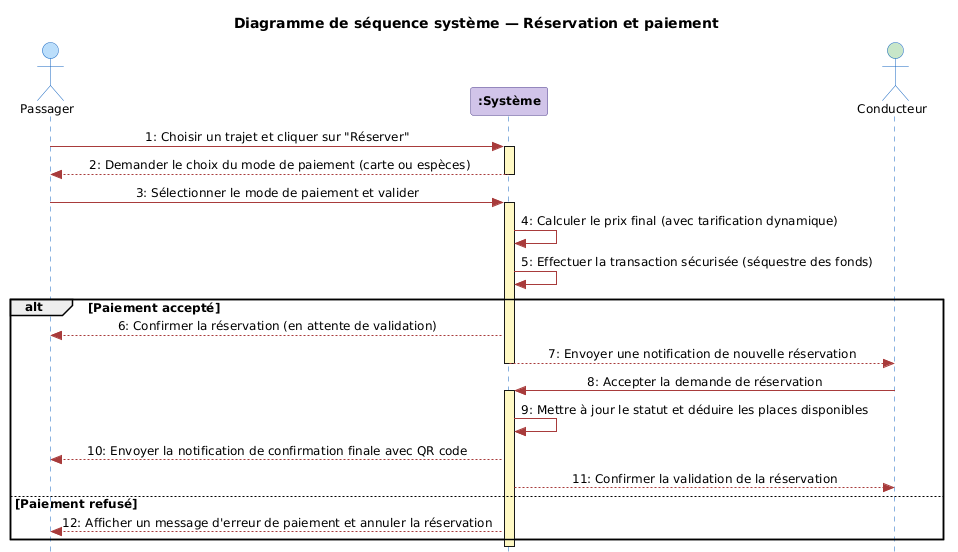

The diagram above was rendered by PlantUML. Its source (embedded in the PNG):
@startuml
skinparam style strictuml
skinparam DefaultFontName Arial
skinparam DefaultFontSize 12
skinparam shadowing false
skinparam SequenceMessageAlignment center

skinparam sequence {
  ArrowColor #A83B3B
  ActorBorderColor #1565C0
  ActorBackgroundColor #BBDEFB
  LifeLineBorderColor #1565C0
  LifeLineBackgroundColor #FFF9C4
  ParticipantBorderColor #4B3A8B
  ParticipantBackgroundColor #D1C4E9
  ParticipantFontStyle bold
}

title Diagramme de séquence système — Réservation et paiement

actor "Passager" as P
participant ":Système" as S
actor "Conducteur" as C #C8E6C9

P -> S : 1: Choisir un trajet et cliquer sur "Réserver"
activate S
S --> P : 2: Demander le choix du mode de paiement (carte ou espèces)
deactivate S

P -> S : 3: Sélectionner le mode de paiement et valider
activate S
S -> S : 4: Calculer le prix final (avec tarification dynamique)
S -> S : 5: Effectuer la transaction sécurisée (séquestre des fonds)

alt Paiement accepté
  S --> P : 6: Confirmer la réservation (en attente de validation)
  S --> C : 7: Envoyer une notification de nouvelle réservation
  deactivate S
  
  C -> S : 8: Accepter la demande de réservation
  activate S
  S -> S : 9: Mettre à jour le statut et déduire les places disponibles
  S --> P : 10: Envoyer la notification de confirmation finale avec QR code
  S --> C : 11: Confirmer la validation de la réservation
else Paiement refusé
  S --> P : 12: Afficher un message d'erreur de paiement et annuler la réservation
end
deactivate S
@enduml